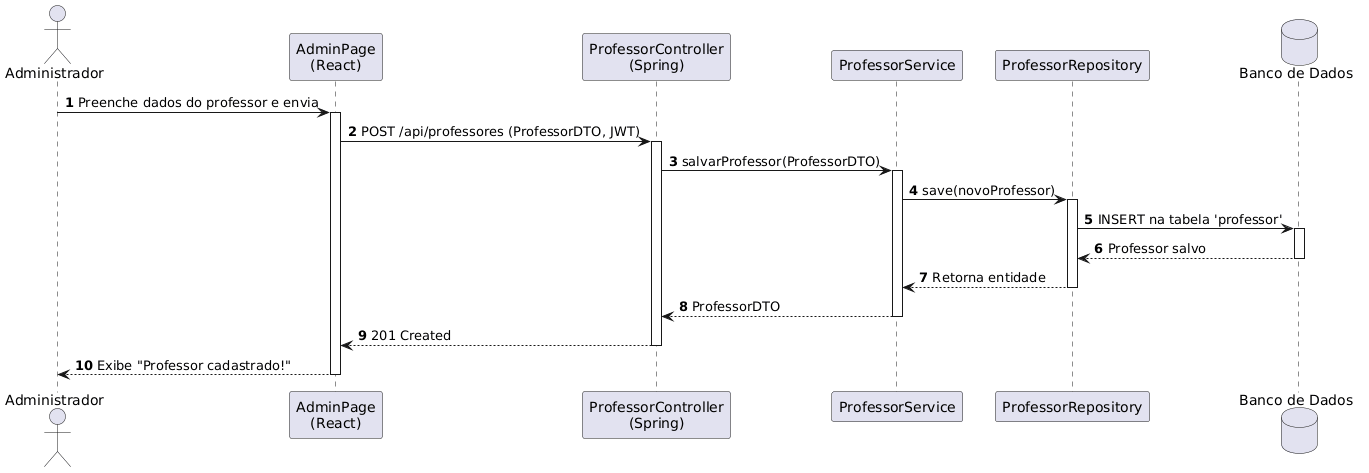

The diagram above was rendered by PlantUML. Its source (embedded in the PNG):
@startuml
autonumber
actor Administrador
participant "AdminPage\n(React)" as Page
participant "ProfessorController\n(Spring)" as Controller
participant "ProfessorService" as Service
participant "ProfessorRepository" as Repository
database "Banco de Dados" as DB

Administrador -> Page : Preenche dados do professor e envia
activate Page
Page -> Controller : POST /api/professores (ProfessorDTO, JWT)
activate Controller
Controller -> Service : salvarProfessor(ProfessorDTO)
activate Service
Service -> Repository : save(novoProfessor)
activate Repository
Repository -> DB : INSERT na tabela 'professor'
activate DB
DB --> Repository : Professor salvo
deactivate DB
Repository --> Service : Retorna entidade
deactivate Repository
Service --> Controller : ProfessorDTO
deactivate Service
Controller --> Page : 201 Created
deactivate Controller
Page --> Administrador : Exibe "Professor cadastrado!"
deactivate Page
@enduml